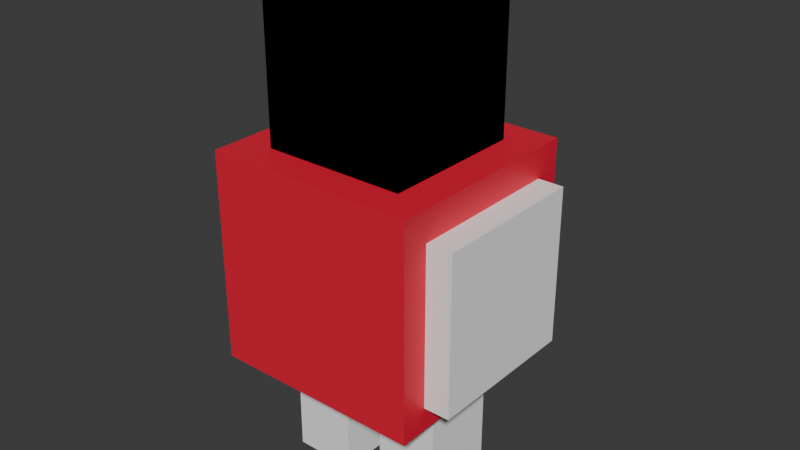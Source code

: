 # Source: chickenra.blend  (saved by Blender 4.0.36; exported with 4.5.12 LTS)
import bpy
from mathutils import Matrix  # noqa: F401  (used for matrix-valued properties, if any)

bpy.ops.wm.read_factory_settings(use_empty=True)
scene = bpy.context.scene
scene.name = 'Scene'

# ---- collections
col_collection = bpy.data.collections.new('Collection'); scene.collection.children.link(col_collection)

# ---- materials (node trees are filled in below, after node groups)
mat_material_010 = bpy.data.materials.new('Material.010')
mat_material_010.use_transparent_shadow = False
mat_material_001 = bpy.data.materials.new('Material.001')
mat_material_001.alpha_threshold = 0.0
mat_material_001.use_transparent_shadow = False
mat_material_001.roughness = 0.5
mat_material_001.line_color = (0.0, 0.0, 0.0, 1.0)
mat_material_009 = bpy.data.materials.new('Material.009')
mat_material_009.alpha_threshold = 0.0
mat_material_009.use_transparent_shadow = False
mat_material_009.roughness = 0.5
mat_material_009.line_color = (0.0, 0.0, 0.0, 1.0)
mat_material_011 = bpy.data.materials.new('Material.011')
mat_material_011.alpha_threshold = 0.0
mat_material_011.use_transparent_shadow = False
mat_material_011.roughness = 0.5
mat_material_011.line_color = (0.0, 0.0, 0.0, 1.0)
mat_material_003 = bpy.data.materials.new('Material.003')
mat_material_003.alpha_threshold = 0.0
mat_material_003.use_transparent_shadow = False
mat_material_003.roughness = 0.5
mat_material_003.line_color = (0.0, 0.0, 0.0, 1.0)
mat_material_004 = bpy.data.materials.new('Material.004')
mat_material_004.alpha_threshold = 0.0
mat_material_004.use_transparent_shadow = False
mat_material_004.roughness = 0.5
mat_material_004.line_color = (0.0, 0.0, 0.0, 1.0)
mat_material_005 = bpy.data.materials.new('Material.005')
mat_material_005.alpha_threshold = 0.0
mat_material_005.use_transparent_shadow = False
mat_material_005.roughness = 0.5
mat_material_005.line_color = (0.0, 0.0, 0.0, 1.0)
mat_material_008 = bpy.data.materials.new('Material.008')
mat_material_008.alpha_threshold = 0.0
mat_material_008.use_transparent_shadow = False
mat_material_008.roughness = 0.5
mat_material_008.line_color = (0.0, 0.0, 0.0, 1.0)
mat_material_012 = bpy.data.materials.new('Material.012')
mat_material_012.alpha_threshold = 0.0
mat_material_012.use_transparent_shadow = False
mat_material_012.roughness = 0.5
mat_material_012.line_color = (0.0, 0.0, 0.0, 1.0)
mat_material_006 = bpy.data.materials.new('Material.006')
mat_material_006.alpha_threshold = 0.0
mat_material_006.use_transparent_shadow = False
mat_material_006.roughness = 0.5
mat_material_006.line_color = (0.0, 0.0, 0.0, 1.0)
mat_material_007 = bpy.data.materials.new('Material.007')
mat_material_007.alpha_threshold = 0.0
mat_material_007.use_transparent_shadow = False
mat_material_007.roughness = 0.5
mat_material_007.line_color = (0.0, 0.0, 0.0, 1.0)
mat_material_013 = bpy.data.materials.new('Material.013')
mat_material_013.alpha_threshold = 0.0
mat_material_013.use_transparent_shadow = False
mat_material_013.roughness = 0.5
mat_material_013.line_color = (0.0, 0.0, 0.0, 1.0)

# ---- node groups
ng_auto_smooth = bpy.data.node_groups.new('Auto Smooth', 'GeometryNodeTree')
_s = ng_auto_smooth.interface.new_socket(name='Geometry', in_out='OUTPUT', socket_type='NodeSocketGeometry')
_s = ng_auto_smooth.interface.new_socket(name='Geometry', in_out='INPUT', socket_type='NodeSocketGeometry')
_s = ng_auto_smooth.interface.new_socket(name='Angle', in_out='INPUT', socket_type='NodeSocketFloat')
_s.subtype = 'ANGLE'
_s.min_value = 0.0
_s.max_value = 3.142
ng_auto_smooth.is_modifier = True
_N = ng_auto_smooth.nodes; _L = ng_auto_smooth.links
n0 = _N.new('NodeGroupOutput'); n0.name = 'Group Output'; n0.location = (480, -100)
n1 = _N.new('NodeGroupInput'); n1.name = 'Group Input'; n1.location = (-420, -300)
n2 = _N.new('NodeGroupInput'); n2.name = 'Group Input.001'; n2.location = (-60, -100)
n3 = _N.new('GeometryNodeSetShadeSmooth'); n3.name = 'Set Shade Smooth'; n3.location = (120, -100)
n3.domain = 'EDGE'
n4 = _N.new('GeometryNodeSetShadeSmooth'); n4.name = 'Set Shade Smooth.001'; n4.location = (300, -100)
n5 = _N.new('GeometryNodeInputMeshEdgeAngle'); n5.name = 'Edge Angle'; n5.location = (-420, -220)
n6 = _N.new('GeometryNodeInputEdgeSmooth'); n6.name = 'Is Edge Smooth'; n6.location = (-60, -160)
n7 = _N.new('GeometryNodeInputShadeSmooth'); n7.name = 'Is Face Smooth'; n7.location = (-240, -340)
n8 = _N.new('FunctionNodeBooleanMath'); n8.name = 'Boolean Math'; n8.location = (-60, -220)
n9 = _N.new('FunctionNodeCompare'); n9.name = 'Compare'; n9.location = (-240, -180)
n9.operation = 'LESS_EQUAL'
_L.new(n5.outputs[0], n9.inputs[0])
_L.new(n4.outputs[0], n0.inputs[0])
_L.new(n1.outputs[1], n9.inputs[1])
_L.new(n9.outputs[0], n8.inputs[0])
_L.new(n7.outputs[0], n8.inputs[1])
_L.new(n2.outputs[0], n3.inputs[0])
_L.new(n6.outputs[0], n3.inputs[1])
_L.new(n3.outputs[0], n4.inputs[0])
_L.new(n8.outputs[0], n3.inputs[2])
n0.is_active_output = True

# ---- material node trees
mat_material_010.use_nodes = True; mat_material_010.node_tree.nodes.clear()
_N = mat_material_010.node_tree.nodes; _L = mat_material_010.node_tree.links
n0 = _N.new('ShaderNodeBsdfPrincipled'); n0.name = 'Principled BSDF'; n0.location = (10, 300)
n0.inputs[0].default_value = (0.801, 0.01233, 0.04416, 1.0)
n0.inputs[3].default_value = 1.45
n1 = _N.new('ShaderNodeOutputMaterial'); n1.name = 'Material Output'; n1.location = (300, 300)
_L.new(n0.outputs[0], n1.inputs[0])
n1.is_active_output = True
mat_material_001.use_nodes = True; mat_material_001.node_tree.nodes.clear()
_N = mat_material_001.node_tree.nodes; _L = mat_material_001.node_tree.links
n0 = _N.new('ShaderNodeOutputMaterial'); n0.name = 'Material Output'; n0.location = (300, 300)
n1 = _N.new('ShaderNodeBsdfPrincipled'); n1.name = 'Principled BSDF'; n1.location = (10, 300)
n1.inputs[0].default_value = (1.0, 1.0, 1.0, 1.0)
n1.inputs[3].default_value = 1.45
_L.new(n1.outputs[0], n0.inputs[0])
n0.is_active_output = True
mat_material_009.use_nodes = True; mat_material_009.node_tree.nodes.clear()
_N = mat_material_009.node_tree.nodes; _L = mat_material_009.node_tree.links
n0 = _N.new('ShaderNodeOutputMaterial'); n0.name = 'Material Output'; n0.location = (300, 300)
n1 = _N.new('ShaderNodeBsdfPrincipled'); n1.name = 'Principled BSDF'; n1.location = (10, 300)
n1.inputs[0].default_value = (1.0, 1.0, 1.0, 1.0)
n1.inputs[3].default_value = 1.45
_L.new(n1.outputs[0], n0.inputs[0])
n0.is_active_output = True
mat_material_011.use_nodes = True; mat_material_011.node_tree.nodes.clear()
_N = mat_material_011.node_tree.nodes; _L = mat_material_011.node_tree.links
n0 = _N.new('ShaderNodeOutputMaterial'); n0.name = 'Material Output'; n0.location = (300, 300)
n1 = _N.new('ShaderNodeBsdfPrincipled'); n1.name = 'Principled BSDF'; n1.location = (10, 300)
n1.inputs[3].default_value = 1.45
_L.new(n1.outputs[0], n0.inputs[0])
n0.is_active_output = True
mat_material_003.use_nodes = True; mat_material_003.node_tree.nodes.clear()
_N = mat_material_003.node_tree.nodes; _L = mat_material_003.node_tree.links
n0 = _N.new('ShaderNodeOutputMaterial'); n0.name = 'Material Output'; n0.location = (300, 300)
n1 = _N.new('ShaderNodeBsdfPrincipled'); n1.name = 'Principled BSDF'; n1.location = (10, 300)
n1.inputs[3].default_value = 1.45
_L.new(n1.outputs[0], n0.inputs[0])
n0.is_active_output = True
mat_material_004.use_nodes = True; mat_material_004.node_tree.nodes.clear()
_N = mat_material_004.node_tree.nodes; _L = mat_material_004.node_tree.links
n0 = _N.new('ShaderNodeOutputMaterial'); n0.name = 'Material Output'; n0.location = (300, 300)
n1 = _N.new('ShaderNodeBsdfPrincipled'); n1.name = 'Principled BSDF'; n1.location = (10, 300)
n1.inputs[3].default_value = 1.45
_L.new(n1.outputs[0], n0.inputs[0])
n0.is_active_output = True
mat_material_005.use_nodes = True; mat_material_005.node_tree.nodes.clear()
_N = mat_material_005.node_tree.nodes; _L = mat_material_005.node_tree.links
n0 = _N.new('ShaderNodeOutputMaterial'); n0.name = 'Material Output'; n0.location = (300, 300)
n1 = _N.new('ShaderNodeBsdfPrincipled'); n1.name = 'Principled BSDF'; n1.location = (10, 300)
n1.inputs[0].default_value = (0.8004, 0.1349, 0.008474, 1.0)
n1.inputs[3].default_value = 1.45
_L.new(n1.outputs[0], n0.inputs[0])
n0.is_active_output = True
mat_material_008.use_nodes = True; mat_material_008.node_tree.nodes.clear()
_N = mat_material_008.node_tree.nodes; _L = mat_material_008.node_tree.links
n0 = _N.new('ShaderNodeOutputMaterial'); n0.name = 'Material Output'; n0.location = (300, 300)
n1 = _N.new('ShaderNodeBsdfPrincipled'); n1.name = 'Principled BSDF'; n1.location = (10, 300)
n1.inputs[0].default_value = (0.8028, 0.01051, 0.01215, 1.0)
n1.inputs[3].default_value = 1.45
_L.new(n1.outputs[0], n0.inputs[0])
n0.is_active_output = True
mat_material_012.use_nodes = True; mat_material_012.node_tree.nodes.clear()
_N = mat_material_012.node_tree.nodes; _L = mat_material_012.node_tree.links
n0 = _N.new('ShaderNodeOutputMaterial'); n0.name = 'Material Output'; n0.location = (300, 300)
n1 = _N.new('ShaderNodeBsdfPrincipled'); n1.name = 'Principled BSDF'; n1.location = (10, 300)
n1.inputs[0].default_value = (0.8028, 0.01051, 0.01215, 1.0)
n1.inputs[3].default_value = 1.45
_L.new(n1.outputs[0], n0.inputs[0])
n0.is_active_output = True
mat_material_006.use_nodes = True; mat_material_006.node_tree.nodes.clear()
_N = mat_material_006.node_tree.nodes; _L = mat_material_006.node_tree.links
n0 = _N.new('ShaderNodeOutputMaterial'); n0.name = 'Material Output'; n0.location = (300, 300)
n1 = _N.new('ShaderNodeBsdfPrincipled'); n1.name = 'Principled BSDF'; n1.location = (10, 300)
n1.inputs[0].default_value = (0.0, 0.0, 0.0, 1.0)
n1.inputs[3].default_value = 1.45
_L.new(n1.outputs[0], n0.inputs[0])
n0.is_active_output = True
mat_material_007.use_nodes = True; mat_material_007.node_tree.nodes.clear()
_N = mat_material_007.node_tree.nodes; _L = mat_material_007.node_tree.links
n0 = _N.new('ShaderNodeOutputMaterial'); n0.name = 'Material Output'; n0.location = (300, 300)
n1 = _N.new('ShaderNodeBsdfPrincipled'); n1.name = 'Principled BSDF'; n1.location = (10, 300)
n1.inputs[0].default_value = (0.0, 0.0, 0.0, 1.0)
n1.inputs[3].default_value = 1.45
_L.new(n1.outputs[0], n0.inputs[0])
n0.is_active_output = True
mat_material_013.use_nodes = True; mat_material_013.node_tree.nodes.clear()
_N = mat_material_013.node_tree.nodes; _L = mat_material_013.node_tree.links
n0 = _N.new('ShaderNodeOutputMaterial'); n0.name = 'Material Output'; n0.location = (300, 300)
n1 = _N.new('ShaderNodeBsdfPrincipled'); n1.name = 'Principled BSDF'; n1.location = (10, 300)
n1.inputs[0].default_value = (1.0, 1.0, 1.0, 1.0)
n1.inputs[3].default_value = 1.45
_L.new(n1.outputs[0], n0.inputs[0])
n0.is_active_output = True

# ---- world
world_world = bpy.data.worlds.new('World'); scene.world = world_world
world_world.use_nodes = True; world_world.node_tree.nodes.clear()
_N = world_world.node_tree.nodes; _L = world_world.node_tree.links
n0 = _N.new('ShaderNodeOutputWorld'); n0.name = 'World Output'; n0.location = (300, 300)
n1 = _N.new('ShaderNodeBackground'); n1.name = 'Background'; n1.location = (10, 300)
n1.inputs[0].default_value = (0.05088, 0.05088, 0.05088, 1.0)
_L.new(n1.outputs[0], n0.inputs[0])
n0.is_active_output = True
world_world.color = (0.05088, 0.05088, 0.05088)
world_world.use_sun_shadow = False
world_world.sun_shadow_jitter_overblur = 0.0

# ---- meshes
me_cube = bpy.data.meshes.new('Cube')
me_cube.from_pydata([(1.0, 1.0, 1.0), (1.0, 1.0, -1.0), (1.0, -1.0, 1.0), (1.0, -1.0, -1.0), (-1.0, 1.0, 1.0), (-1.0, 1.0, -1.0), (-1.0, -1.0, 1.0), (-1.0, -1.0, -1.0)], [], [(0, 4, 6, 2), (3, 2, 6, 7), (7, 6, 4, 5), (5, 1, 3, 7), (1, 0, 2, 3), (5, 4, 0, 1)])
_uv = me_cube.uv_layers.new(name='UVMap')
_uv.uv.foreach_set('vector', [0.625, 0.5, 0.875, 0.5, 0.875, 0.75, 0.625, 0.75, 0.375, 0.75, 0.625, 0.75, 0.625, 1.0, 0.375, 1.0, 0.375, 0.0, 0.625, 0.0, 0.625, 0.25, 0.375, 0.25, 0.125, 0.5, 0.375, 0.5, 0.375, 0.75, 0.125, 0.75, 0.375, 0.5, 0.625, 0.5, 0.625, 0.75, 0.375, 0.75, 0.375, 0.25, 0.625, 0.25, 0.625, 0.5, 0.375, 0.5])
me_cube.materials.append(mat_material_010)
me_cube.use_mirror_vertex_groups = False
me_cube.update()
me_cube_001 = bpy.data.meshes.new('Cube.001')
me_cube_001.from_pydata([(1.0, 1.0, 1.0), (1.0, 1.0, -1.0), (1.0, -1.0, 1.0), (1.0, -1.0, -1.0), (-1.0, 1.0, 1.0), (-1.0, 1.0, -1.0), (-1.0, -1.0, 1.0), (-1.0, -1.0, -1.0)], [], [(0, 4, 6, 2), (3, 2, 6, 7), (7, 6, 4, 5), (5, 1, 3, 7), (1, 0, 2, 3), (5, 4, 0, 1)])
_uv = me_cube_001.uv_layers.new(name='UVMap')
_uv.uv.foreach_set('vector', [0.625, 0.5, 0.875, 0.5, 0.875, 0.75, 0.625, 0.75, 0.375, 0.75, 0.625, 0.75, 0.625, 1.0, 0.375, 1.0, 0.375, 0.0, 0.625, 0.0, 0.625, 0.25, 0.375, 0.25, 0.125, 0.5, 0.375, 0.5, 0.375, 0.75, 0.125, 0.75, 0.375, 0.5, 0.625, 0.5, 0.625, 0.75, 0.375, 0.75, 0.375, 0.25, 0.625, 0.25, 0.625, 0.5, 0.375, 0.5])
me_cube_001.materials.append(mat_material_001)
me_cube_001.use_mirror_vertex_groups = False
me_cube_001.update()
me_cube_009 = bpy.data.meshes.new('Cube.009')
me_cube_009.from_pydata([(1.0, 1.0, 1.0), (1.0, 1.0, -1.0), (1.0, -1.0, 1.0), (1.0, -1.0, -1.0), (-1.0, 1.0, 1.0), (-1.0, 1.0, -1.0), (-1.0, -1.0, 1.0), (-1.0, -1.0, -1.0)], [], [(0, 4, 6, 2), (3, 2, 6, 7), (7, 6, 4, 5), (5, 1, 3, 7), (1, 0, 2, 3), (5, 4, 0, 1)])
_uv = me_cube_009.uv_layers.new(name='UVMap')
_uv.uv.foreach_set('vector', [0.625, 0.5, 0.875, 0.5, 0.875, 0.75, 0.625, 0.75, 0.375, 0.75, 0.625, 0.75, 0.625, 1.0, 0.375, 1.0, 0.375, 0.0, 0.625, 0.0, 0.625, 0.25, 0.375, 0.25, 0.125, 0.5, 0.375, 0.5, 0.375, 0.75, 0.125, 0.75, 0.375, 0.5, 0.625, 0.5, 0.625, 0.75, 0.375, 0.75, 0.375, 0.25, 0.625, 0.25, 0.625, 0.5, 0.375, 0.5])
me_cube_009.materials.append(mat_material_009)
me_cube_009.use_mirror_vertex_groups = False
me_cube_009.update()
me_cube_010 = bpy.data.meshes.new('Cube.010')
me_cube_010.from_pydata([(1.0, 1.0, 1.0), (1.0, 1.0, -1.0), (1.0, -1.0, 1.0), (1.0, -1.0, -1.0), (-1.0, 1.0, 1.0), (-1.0, 1.0, -1.0), (-1.0, -1.0, 1.0), (-1.0, -1.0, -1.0), (0.5882, 0.5882, 0.5882), (0.5882, 0.5882, -0.5882), (0.5882, -0.5882, 0.5882), (0.5882, -0.5882, -0.5882), (-0.5882, 0.5882, 0.5882), (-0.5882, 0.5882, -0.5882), (-0.5882, -0.5882, 0.5882), (-0.5882, -0.5882, -0.5882), (1.0, 1.0, 1.0), (1.0, 1.0, -1.0), (1.0, -1.0, 1.0), (1.0, -1.0, -1.0), (-1.0, 1.0, 1.0), (-1.0, 1.0, -1.0), (-1.0, -1.0, 1.0), (-1.0, -1.0, -1.0), (0.3723, 1.905, 0.4991), (0.3723, 1.905, -0.006629), (0.3723, -0.1065, 0.4991), (0.3723, -0.1065, -0.006629), (-0.3723, 1.905, 0.4991), (-0.3723, 1.905, -0.006629), (-0.3723, -0.1065, 0.4991), (-0.3723, -0.1065, -0.006629), (0.2995, 1.49, 0.3606), (0.2995, 1.49, -0.1451), (0.2995, -0.5214, 0.3606), (0.2995, -0.5214, -0.1451), (-0.2995, 1.49, 0.3606), (-0.2995, 1.49, -0.1451), (-0.2995, -0.5214, 0.3606), (-0.2995, -0.5214, -0.1451), (0.2995, 0.8945, 1.203), (0.2995, 0.8945, 0.6968), (0.2995, -0.8945, 1.203), (0.2995, -0.8945, 0.6968), (-0.2995, 0.8945, 1.203), (-0.2995, 0.8945, 0.6968), (-0.2995, -0.8945, 1.203), (-0.2995, -0.8945, 0.6968), (0.8212, 1.074, 0.7042), (0.8212, 1.074, 0.5265), (0.8212, 0.2352, 0.7042), (0.8212, 0.2352, 0.5265), (0.527, 1.074, 0.7042), (0.527, 1.074, 0.5265), (0.527, 0.2352, 0.7042), (0.527, 0.2352, 0.5265), (-0.527, 1.074, 0.7042), (-0.527, 1.074, 0.5265), (-0.527, 0.2352, 0.7042), (-0.527, 0.2352, 0.5265), (-0.8212, 1.074, 0.7042), (-0.8212, 1.074, 0.5265), (-0.8212, 0.2352, 0.7042), (-0.8212, 0.2352, 0.5265)], [], [(0, 4, 6, 2), (3, 2, 6, 7), (7, 6, 4, 5), (5, 1, 3, 7), (1, 0, 2, 3), (5, 4, 0, 1), (8, 12, 14, 10), (11, 10, 14, 15), (15, 14, 12, 13), (13, 9, 11, 15), (9, 8, 10, 11), (13, 12, 8, 9), (16, 20, 22, 18), (19, 18, 22, 23), (23, 22, 20, 21), (21, 17, 19, 23), (17, 16, 18, 19), (21, 20, 16, 17), (24, 28, 30, 26), (27, 26, 30, 31), (31, 30, 28, 29), (29, 25, 27, 31), (25, 24, 26, 27), (29, 28, 24, 25), (32, 36, 38, 34), (35, 34, 38, 39), (39, 38, 36, 37), (37, 33, 35, 39), (33, 32, 34, 35), (37, 36, 32, 33), (40, 44, 46, 42), (43, 42, 46, 47), (47, 46, 44, 45), (45, 41, 43, 47), (41, 40, 42, 43), (45, 44, 40, 41), (48, 52, 54, 50), (51, 50, 54, 55), (55, 54, 52, 53), (53, 49, 51, 55), (49, 48, 50, 51), (53, 52, 48, 49), (56, 60, 62, 58), (59, 58, 62, 63), (63, 62, 60, 61), (61, 57, 59, 63), (57, 56, 58, 59), (61, 60, 56, 57)])
me_cube_010.polygons.foreach_set('use_smooth', [True] * 48)
me_cube_010.polygons.foreach_set('material_index', [0, 0, 0, 0, 0, 0, 1, 1, 1, 1, 1, 1, 2, 2, 2, 2, 2, 2, 3, 3, 3, 3, 3, 3, 4, 4, 4, 4, 4, 4, 5, 5, 5, 5, 5, 5, 6, 6, 6, 6, 6, 6, 7, 7, 7, 7, 7, 7])
_uv = me_cube_010.uv_layers.new(name='UVMap')
_uv.uv.foreach_set('vector', [0.625, 0.5, 0.875, 0.5, 0.875, 0.75, 0.625, 0.75, 0.375, 0.75, 0.625, 0.75, 0.625, 1.0, 0.375, 1.0, 0.375, 0.0, 0.625, 0.0, 0.625, 0.25, 0.375, 0.25, 0.125, 0.5, 0.375, 0.5, 0.375, 0.75, 0.125, 0.75, 0.375, 0.5, 0.625, 0.5, 0.625, 0.75, 0.375, 0.75, 0.375, 0.25, 0.625, 0.25, 0.625, 0.5, 0.375, 0.5, 0.625, 0.5, 0.875, 0.5, 0.875, 0.75, 0.625, 0.75, 0.375, 0.75, 0.625, 0.75, 0.625, 1.0, 0.375, 1.0, 0.375, 0.0, 0.625, 0.0, 0.625, 0.25, 0.375, 0.25, 0.125, 0.5, 0.375, 0.5, 0.375, 0.75, 0.125, 0.75, 0.375, 0.5, 0.625, 0.5, 0.625, 0.75, 0.375, 0.75, 0.375, 0.25, 0.625, 0.25, 0.625, 0.5, 0.375, 0.5, 0.625, 0.5, 0.875, 0.5, 0.875, 0.75, 0.625, 0.75, 0.375, 0.75, 0.625, 0.75, 0.625, 1.0, 0.375, 1.0, 0.375, 0.0, 0.625, 0.0, 0.625, 0.25, 0.375, 0.25, 0.125, 0.5, 0.375, 0.5, 0.375, 0.75, 0.125, 0.75, 0.375, 0.5, 0.625, 0.5, 0.625, 0.75, 0.375, 0.75, 0.375, 0.25, 0.625, 0.25, 0.625, 0.5, 0.375, 0.5, 0.625, 0.5, 0.875, 0.5, 0.875, 0.75, 0.625, 0.75, 0.375, 0.75, 0.625, 0.75, 0.625, 1.0, 0.375, 1.0, 0.375, 0.0, 0.625, 0.0, 0.625, 0.25, 0.375, 0.25, 0.125, 0.5, 0.375, 0.5, 0.375, 0.75, 0.125, 0.75, 0.375, 0.5, 0.625, 0.5, 0.625, 0.75, 0.375, 0.75, 0.375, 0.25, 0.625, 0.25, 0.625, 0.5, 0.375, 0.5, 0.625, 0.5, 0.875, 0.5, 0.875, 0.75, 0.625, 0.75, 0.375, 0.75, 0.625, 0.75, 0.625, 1.0, 0.375, 1.0, 0.375, 0.0, 0.625, 0.0, 0.625, 0.25, 0.375, 0.25, 0.125, 0.5, 0.375, 0.5, 0.375, 0.75, 0.125, 0.75, 0.375, 0.5, 0.625, 0.5, 0.625, 0.75, 0.375, 0.75, 0.375, 0.25, 0.625, 0.25, 0.625, 0.5, 0.375, 0.5, 0.625, 0.5, 0.875, 0.5, 0.875, 0.75, 0.625, 0.75, 0.375, 0.75, 0.625, 0.75, 0.625, 1.0, 0.375, 1.0, 0.375, 0.0, 0.625, 0.0, 0.625, 0.25, 0.375, 0.25, 0.125, 0.5, 0.375, 0.5, 0.375, 0.75, 0.125, 0.75, 0.375, 0.5, 0.625, 0.5, 0.625, 0.75, 0.375, 0.75, 0.375, 0.25, 0.625, 0.25, 0.625, 0.5, 0.375, 0.5, 0.625, 0.5, 0.875, 0.5, 0.875, 0.75, 0.625, 0.75, 0.375, 0.75, 0.625, 0.75, 0.625, 1.0, 0.375, 1.0, 0.375, 0.0, 0.625, 0.0, 0.625, 0.25, 0.375, 0.25, 0.125, 0.5, 0.375, 0.5, 0.375, 0.75, 0.125, 0.75, 0.375, 0.5, 0.625, 0.5, 0.625, 0.75, 0.375, 0.75, 0.375, 0.25, 0.625, 0.25, 0.625, 0.5, 0.375, 0.5, 0.625, 0.5, 0.875, 0.5, 0.875, 0.75, 0.625, 0.75, 0.375, 0.75, 0.625, 0.75, 0.625, 1.0, 0.375, 1.0, 0.375, 0.0, 0.625, 0.0, 0.625, 0.25, 0.375, 0.25, 0.125, 0.5, 0.375, 0.5, 0.375, 0.75, 0.125, 0.75, 0.375, 0.5, 0.625, 0.5, 0.625, 0.75, 0.375, 0.75, 0.375, 0.25, 0.625, 0.25, 0.625, 0.5, 0.375, 0.5])
me_cube_010.materials.append(mat_material_011)
me_cube_010.materials.append(mat_material_003)
me_cube_010.materials.append(mat_material_004)
me_cube_010.materials.append(mat_material_005)
me_cube_010.materials.append(mat_material_008)
me_cube_010.materials.append(mat_material_012)
me_cube_010.materials.append(mat_material_006)
me_cube_010.materials.append(mat_material_007)
me_cube_010.use_mirror_vertex_groups = False
me_cube_010.update()
me_cube_012 = bpy.data.meshes.new('Cube.012')
me_cube_012.from_pydata([(1.0, 1.0, 1.0), (1.0, 1.0, -1.0), (1.0, -1.0, 1.0), (1.0, -1.0, -1.0), (-1.0, 1.0, 1.0), (-1.0, 1.0, -1.0), (-1.0, -1.0, 1.0), (-1.0, -1.0, -1.0)], [], [(0, 4, 6, 2), (3, 2, 6, 7), (7, 6, 4, 5), (5, 1, 3, 7), (1, 0, 2, 3), (5, 4, 0, 1)])
_uv = me_cube_012.uv_layers.new(name='UVMap')
_uv.uv.foreach_set('vector', [0.625, 0.5, 0.875, 0.5, 0.875, 0.75, 0.625, 0.75, 0.375, 0.75, 0.625, 0.75, 0.625, 1.0, 0.375, 1.0, 0.375, 0.0, 0.625, 0.0, 0.625, 0.25, 0.375, 0.25, 0.125, 0.5, 0.375, 0.5, 0.375, 0.75, 0.125, 0.75, 0.375, 0.5, 0.625, 0.5, 0.625, 0.75, 0.375, 0.75, 0.375, 0.25, 0.625, 0.25, 0.625, 0.5, 0.375, 0.5])
me_cube_012.materials.append(mat_material_013)
me_cube_012.use_mirror_vertex_groups = False
me_cube_012.update()

# ---- objects
ob_cube = bpy.data.objects.new('Cube', me_cube)
ob_legr = bpy.data.objects.new('legr', me_cube_001)
ob_cube_003 = bpy.data.objects.new('Cube.003', me_cube_009)
ob_head = bpy.data.objects.new('head', me_cube_010)
ob_legl = bpy.data.objects.new('legl', me_cube_012)

# ---- transforms, parenting, visibility, modifiers, constraints
ob_cube.location = (0.0, 0.0, 1.133)
ob_cube.scale = (1.207, 1.207, 1.207)
ob_cube.lock_rotations_4d = False
ob_cube.empty_display_type = 'ARROWS'
ob_cube.lineart.crease_threshold = 0.0
ob_legr.location = (0.6, 0.0, 0.1207)
ob_legr.rotation_euler = (-0.0004491, 1.709e-05, 2.554e-06)
ob_legr.scale = (0.3659, 0.4414, 1.694)
ob_legr.lock_rotations_4d = False
ob_legr.empty_display_type = 'ARROWS'
ob_legr.lineart.crease_threshold = 0.0
ob_cube_003.location = (0.0, 0.0, 1.095)
ob_cube_003.scale = (1.5, 0.9, 0.9)
ob_cube_003.lock_rotations_4d = False
ob_cube_003.empty_display_type = 'ARROWS'
ob_cube_003.lineart.crease_threshold = 0.0
ob_head.location = (0.0, 0.0, 2.671)
ob_head.scale = (0.8159, 0.8255, 1.351)
ob_head.lock_rotations_4d = False
ob_head.empty_display_type = 'ARROWS'
ob_head.lineart.crease_threshold = 0.0
_m = ob_head.modifiers.new('Auto Smooth', 'NODES')
_m.node_group = ng_auto_smooth
_gi = [s.identifier for s in ng_auto_smooth.interface.items_tree if s.item_type == 'SOCKET' and s.in_out == 'INPUT']
_m[_gi[1]] = 0.5236  # Angle
ob_legl.location = (-0.6, 0.0, 0.1207)
ob_legl.rotation_euler = (-0.0004491, 1.709e-05, 2.554e-06)
ob_legl.scale = (0.3659, 0.4414, 1.694)
ob_legl.lock_rotations_4d = False
ob_legl.empty_display_type = 'ARROWS'
ob_legl.lineart.crease_threshold = 0.0

# ---- collection membership
col_collection.objects.link(ob_cube)
col_collection.objects.link(ob_legr)
col_collection.objects.link(ob_cube_003)
col_collection.objects.link(ob_head)
col_collection.objects.link(ob_legl)

# ---- scene / render settings (as saved in the file)
scene.frame_start = 1; scene.frame_end = 15; scene.frame_set(15)
scene.render.engine = 'BLENDER_EEVEE_NEXT'
scene.cycles.sampling_pattern = 'TABULATED_SOBOL'
bpy.context.view_layer.update()

# ---- added for rendering (the .blend has no active camera and no usable light): camera, sun
cam_auto = bpy.data.cameras.new('AutoCamera')
cam_auto.lens = 50.0
cam_auto.sensor_width = 36.0
cam_auto.clip_end = 1000.0
ob_auto_camera = bpy.data.objects.new('AutoCamera', cam_auto)
scene.collection.objects.link(ob_auto_camera)
ob_auto_camera.location = (6.61868, -7.75952, 6.65585)
ob_auto_camera.rotation_euler = (1.09748, -7.21219e-08, 0.694738)
scene.camera = ob_auto_camera
light_auto_sun = bpy.data.lights.new('AutoSun', 'SUN')
light_auto_sun.energy = 3.0
light_auto_sun.angle = 0.0523599
ob_auto_sun = bpy.data.objects.new('AutoSun', light_auto_sun)
scene.collection.objects.link(ob_auto_sun)
ob_auto_sun.rotation_euler = (0.872665, 0.174533, 0.523599)
bpy.context.view_layer.update()
